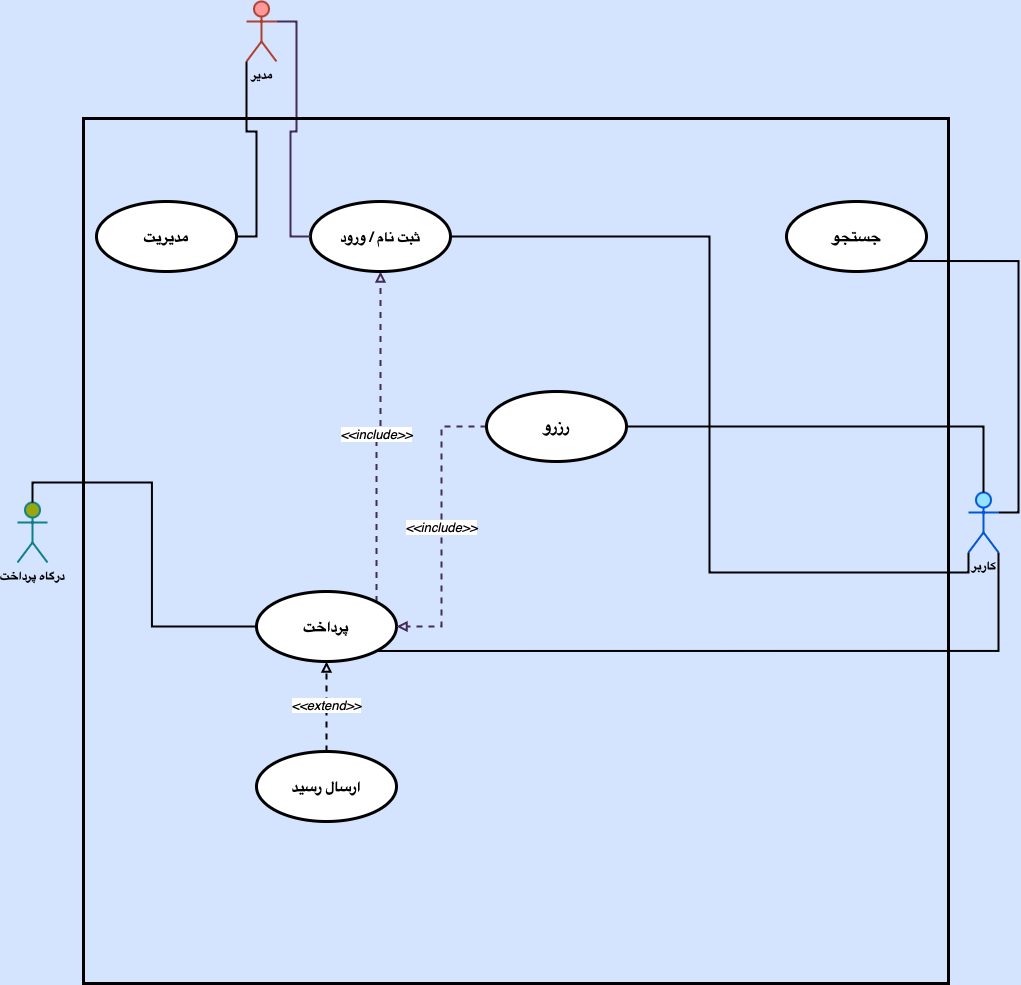

The diagram above was exported from draw.io. Its source (the exported page's mxGraphModel, read from the mxfile embedded in the PNG):
<mxGraphModel dx="1794" dy="959" grid="0" gridSize="10" guides="1" tooltips="1" connect="1" arrows="1" fold="1" page="0" pageScale="1" pageWidth="827" pageHeight="1169" background="light-dark(#d4e3fe, #121212)" math="0" shadow="0">
  <root>
    <mxCell id="0" />
    <mxCell id="1" parent="0" />
    <mxCell id="yZcAsOKeHLrQuVBakBcG-1" value="&lt;b&gt;درگاه پرداخت&lt;/b&gt;" style="shape=umlActor;verticalLabelPosition=bottom;verticalAlign=top;html=1;strokeWidth=2;fillColor=light-dark(#9aa60e, #103c3f);strokeColor=#0e8088;" parent="1" vertex="1">
      <mxGeometry x="-19" y="521" width="30" height="60" as="geometry" />
    </mxCell>
    <mxCell id="yZcAsOKeHLrQuVBakBcG-2" value="&lt;b&gt;کاربر&lt;/b&gt;" style="shape=umlActor;verticalLabelPosition=bottom;verticalAlign=top;html=1;strokeWidth=2;fillColor=light-dark(#94e3fe, #3b394a);strokeColor=light-dark(#0056d6, #a4a0c6);" parent="1" vertex="1">
      <mxGeometry x="932" y="511" width="30" height="60" as="geometry" />
    </mxCell>
    <mxCell id="yZcAsOKeHLrQuVBakBcG-3" value="&lt;b&gt;مدیر&lt;/b&gt;" style="shape=umlActor;verticalLabelPosition=bottom;verticalAlign=top;html=1;strokeWidth=2;fillColor=#FF9999;strokeColor=#ae4132;" parent="1" vertex="1">
      <mxGeometry x="210" y="20" width="30" height="60" as="geometry" />
    </mxCell>
    <mxCell id="yZcAsOKeHLrQuVBakBcG-4" value="مدیریت" style="ellipse;whiteSpace=wrap;html=1;strokeWidth=3;fontSize=15;fontStyle=1" parent="1" vertex="1">
      <mxGeometry x="60" y="220" width="140" height="70" as="geometry" />
    </mxCell>
    <mxCell id="yZcAsOKeHLrQuVBakBcG-20" value="&amp;lt;&amp;lt;include&amp;gt;&amp;gt;" style="edgeStyle=orthogonalEdgeStyle;rounded=0;orthogonalLoop=1;jettySize=auto;html=1;exitX=1;exitY=0;exitDx=0;exitDy=0;entryX=0.5;entryY=1;entryDx=0;entryDy=0;dashed=1;strokeWidth=2;endArrow=block;endFill=0;fontSize=13;fontStyle=2;fillColor=#76608a;strokeColor=#432D57;labelBackgroundColor=default;" parent="1" source="yZcAsOKeHLrQuVBakBcG-5" target="yZcAsOKeHLrQuVBakBcG-8" edge="1">
      <mxGeometry relative="1" as="geometry" />
    </mxCell>
    <mxCell id="yZcAsOKeHLrQuVBakBcG-5" value="پرداخت" style="ellipse;whiteSpace=wrap;html=1;strokeWidth=3;fontSize=15;fontStyle=1" parent="1" vertex="1">
      <mxGeometry x="220" y="610" width="140" height="70" as="geometry" />
    </mxCell>
    <mxCell id="yZcAsOKeHLrQuVBakBcG-9" value="&amp;lt;&amp;lt;include&amp;gt;&amp;gt;" style="edgeStyle=orthogonalEdgeStyle;rounded=0;orthogonalLoop=1;jettySize=auto;html=1;entryX=1;entryY=0.5;entryDx=0;entryDy=0;strokeWidth=2;dashed=1;endArrow=block;endFill=0;fontSize=13;fontStyle=2;fillColor=#76608a;strokeColor=#432D57;" parent="1" source="yZcAsOKeHLrQuVBakBcG-6" target="yZcAsOKeHLrQuVBakBcG-5" edge="1">
      <mxGeometry relative="1" as="geometry">
        <mxPoint x="590" y="330" as="targetPoint" />
      </mxGeometry>
    </mxCell>
    <mxCell id="yZcAsOKeHLrQuVBakBcG-29" style="edgeStyle=orthogonalEdgeStyle;rounded=0;orthogonalLoop=1;jettySize=auto;html=1;endArrow=none;startFill=0;strokeWidth=2;" parent="1" source="yZcAsOKeHLrQuVBakBcG-6" target="yZcAsOKeHLrQuVBakBcG-2" edge="1">
      <mxGeometry relative="1" as="geometry" />
    </mxCell>
    <mxCell id="yZcAsOKeHLrQuVBakBcG-6" value="رزرو" style="ellipse;whiteSpace=wrap;html=1;strokeWidth=3;fontSize=15;fontStyle=1" parent="1" vertex="1">
      <mxGeometry x="450" y="410" width="140" height="70" as="geometry" />
    </mxCell>
    <mxCell id="yZcAsOKeHLrQuVBakBcG-28" style="edgeStyle=orthogonalEdgeStyle;rounded=0;orthogonalLoop=1;jettySize=auto;html=1;exitX=1;exitY=1;exitDx=0;exitDy=0;entryX=1;entryY=0.3333333333333333;entryDx=0;entryDy=0;entryPerimeter=0;strokeWidth=2;endArrow=none;startFill=0;" parent="1" source="yZcAsOKeHLrQuVBakBcG-7" target="yZcAsOKeHLrQuVBakBcG-2" edge="1">
      <mxGeometry relative="1" as="geometry">
        <mxPoint x="910" y="570" as="targetPoint" />
      </mxGeometry>
    </mxCell>
    <mxCell id="yZcAsOKeHLrQuVBakBcG-7" value="جستجو" style="ellipse;whiteSpace=wrap;html=1;strokeWidth=3;fontSize=15;fontStyle=1" parent="1" vertex="1">
      <mxGeometry x="750" y="220" width="140" height="70" as="geometry" />
    </mxCell>
    <mxCell id="yZcAsOKeHLrQuVBakBcG-8" value="ثبت نام / ورود" style="ellipse;whiteSpace=wrap;html=1;strokeWidth=3;fontSize=14;fontStyle=1" parent="1" vertex="1">
      <mxGeometry x="274" y="220" width="140" height="70" as="geometry" />
    </mxCell>
    <mxCell id="yZcAsOKeHLrQuVBakBcG-14" style="edgeStyle=orthogonalEdgeStyle;rounded=0;orthogonalLoop=1;jettySize=auto;html=1;entryX=0;entryY=1;entryDx=0;entryDy=0;entryPerimeter=0;endArrow=none;startFill=0;strokeWidth=2;" parent="1" source="yZcAsOKeHLrQuVBakBcG-8" target="yZcAsOKeHLrQuVBakBcG-2" edge="1">
      <mxGeometry relative="1" as="geometry" />
    </mxCell>
    <mxCell id="yZcAsOKeHLrQuVBakBcG-22" style="edgeStyle=orthogonalEdgeStyle;rounded=0;orthogonalLoop=1;jettySize=auto;html=1;entryX=0.5;entryY=0;entryDx=0;entryDy=0;entryPerimeter=0;endArrow=none;startFill=0;strokeWidth=2;" parent="1" source="yZcAsOKeHLrQuVBakBcG-5" target="yZcAsOKeHLrQuVBakBcG-1" edge="1">
      <mxGeometry relative="1" as="geometry" />
    </mxCell>
    <mxCell id="yZcAsOKeHLrQuVBakBcG-24" style="edgeStyle=orthogonalEdgeStyle;rounded=0;orthogonalLoop=1;jettySize=auto;html=1;entryX=0;entryY=1;entryDx=0;entryDy=0;entryPerimeter=0;endArrow=none;startFill=0;strokeWidth=2;" parent="1" source="yZcAsOKeHLrQuVBakBcG-4" target="yZcAsOKeHLrQuVBakBcG-3" edge="1">
      <mxGeometry relative="1" as="geometry" />
    </mxCell>
    <mxCell id="yZcAsOKeHLrQuVBakBcG-25" style="edgeStyle=orthogonalEdgeStyle;rounded=0;orthogonalLoop=1;jettySize=auto;html=1;entryX=1;entryY=0.3333333333333333;entryDx=0;entryDy=0;entryPerimeter=0;endArrow=none;startFill=0;strokeWidth=2;fillColor=#76608a;strokeColor=#432D57;" parent="1" source="yZcAsOKeHLrQuVBakBcG-8" target="yZcAsOKeHLrQuVBakBcG-3" edge="1">
      <mxGeometry relative="1" as="geometry" />
    </mxCell>
    <mxCell id="yZcAsOKeHLrQuVBakBcG-31" style="edgeStyle=orthogonalEdgeStyle;rounded=0;orthogonalLoop=1;jettySize=auto;html=1;exitX=1;exitY=1;exitDx=0;exitDy=0;entryX=1;entryY=1;entryDx=0;entryDy=0;entryPerimeter=0;strokeWidth=2;endArrow=none;startFill=0;" parent="1" source="yZcAsOKeHLrQuVBakBcG-5" target="yZcAsOKeHLrQuVBakBcG-2" edge="1">
      <mxGeometry relative="1" as="geometry" />
    </mxCell>
    <mxCell id="yZcAsOKeHLrQuVBakBcG-33" value="&amp;lt;&amp;lt;extend&amp;gt;&amp;gt;" style="edgeStyle=orthogonalEdgeStyle;rounded=0;orthogonalLoop=1;jettySize=auto;html=1;entryX=0.5;entryY=1;entryDx=0;entryDy=0;strokeWidth=2;dashed=1;endArrow=block;endFill=0;fontSize=13;fontStyle=2" parent="1" source="yZcAsOKeHLrQuVBakBcG-32" target="yZcAsOKeHLrQuVBakBcG-5" edge="1">
      <mxGeometry relative="1" as="geometry" />
    </mxCell>
    <mxCell id="yZcAsOKeHLrQuVBakBcG-32" value="ارسال رسید" style="ellipse;whiteSpace=wrap;html=1;strokeWidth=3;fontSize=15;fontStyle=1" parent="1" vertex="1">
      <mxGeometry x="220" y="770" width="140" height="70" as="geometry" />
    </mxCell>
    <mxCell id="1lbjmxA2Rk0Zt7bLnHgT-1" value="" style="whiteSpace=wrap;html=1;aspect=fixed;fillColor=none;strokeWidth=3;" vertex="1" parent="1">
      <mxGeometry x="47" y="137" width="865" height="865" as="geometry" />
    </mxCell>
  </root>
</mxGraphModel>